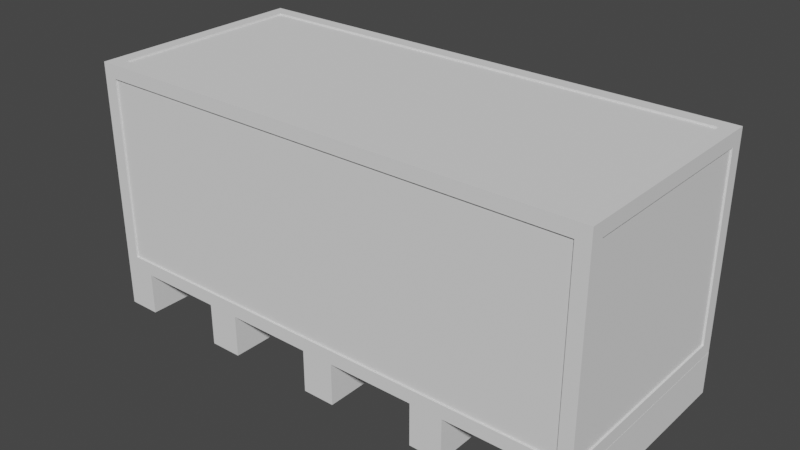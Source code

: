 # Source: crate_02.blend  (saved by Blender 2.91.10; exported with 4.5.12 LTS)
import bpy
from mathutils import Matrix  # noqa: F401  (used for matrix-valued properties, if any)

bpy.ops.wm.read_factory_settings(use_empty=True)
scene = bpy.context.scene
scene.name = 'Scene'

# ---- collections
col_collection = bpy.data.collections.new('Collection'); scene.collection.children.link(col_collection)

# ---- world
world_world = bpy.data.worlds.new('World'); scene.world = world_world
world_world.use_nodes = True; world_world.node_tree.nodes.clear()
_N = world_world.node_tree.nodes; _L = world_world.node_tree.links
n0 = _N.new('ShaderNodeOutputWorld'); n0.name = 'World Output'; n0.location = (300, 300)
n1 = _N.new('ShaderNodeBackground'); n1.name = 'Background'; n1.location = (10, 300)
n1.inputs[0].default_value = (0.05088, 0.05088, 0.05088, 1.0)
_L.new(n1.outputs[0], n0.inputs[0])
n0.is_active_output = True
world_world.color = (0.05088, 0.05088, 0.05088)
world_world.use_sun_shadow = False
world_world.sun_shadow_jitter_overblur = 0.0

# ---- meshes
me_cube_020 = bpy.data.meshes.new('Cube.020')
me_cube_020.from_pydata([(-4.0, -1.75, -1.923), (-4.0, -1.75, 1.377), (-4.0, 1.75, -1.923), (-4.0, 1.75, 1.377), (4.0, -1.75, -1.923), (4.0, -1.75, 1.377), (4.0, 1.75, -1.923), (4.0, 1.75, 1.377), (-4.0, -1.538, -1.71), (-4.0, -1.538, 1.165), (-4.0, 1.538, 1.165), (-4.0, 1.538, -1.71), (-3.788, 1.75, -1.71), (-3.788, 1.75, 1.165), (3.788, 1.75, 1.165), (3.788, 1.75, -1.71), (4.0, 1.538, -1.71), (4.0, 1.538, 1.165), (4.0, -1.538, 1.165), (4.0, -1.538, -1.71), (3.788, -1.75, -1.71), (3.788, -1.75, 1.165), (-3.788, -1.75, 1.165), (-3.788, -1.75, -1.71), (-3.971, 1.538, 1.165), (-3.971, 1.538, -1.71), (-3.971, -1.538, 1.165), (-3.971, -1.538, -1.71), (3.788, 1.538, 1.377), (-3.788, 1.538, 1.377), (-3.788, -1.538, 1.377), (3.788, -1.538, 1.377), (-3.788, 1.721, 1.165), (-3.788, 1.721, -1.71), (3.788, 1.721, -1.71), (3.788, 1.721, 1.165), (3.971, 1.538, 1.165), (3.971, 1.538, -1.71), (3.971, -1.538, -1.71), (3.971, -1.538, 1.165), (3.788, -1.721, 1.165), (3.788, -1.721, -1.71), (-3.788, -1.721, -1.71), (-3.788, -1.721, 1.165), (-3.788, 1.538, 1.349), (3.788, 1.538, 1.349), (3.788, -1.538, 1.349), (-3.788, -1.538, 1.349)], [], [(15, 12, 33, 34), (16, 17, 36, 37), (11, 8, 27, 25), (12, 13, 32, 33), (37, 36, 39, 38), (8, 9, 26, 27), (0, 1, 9, 8), (1, 3, 10, 9), (3, 2, 11, 10), (2, 0, 8, 11), (2, 3, 13, 12), (3, 7, 14, 13), (7, 6, 15, 14), (6, 2, 12, 15), (6, 7, 17, 16), (7, 5, 18, 17), (5, 4, 19, 18), (4, 6, 16, 19), (4, 5, 21, 20), (5, 1, 22, 21), (1, 0, 23, 22), (0, 4, 20, 23), (45, 44, 47, 46), (2, 6, 4, 0), (27, 26, 24, 25), (33, 32, 35, 34), (7, 3, 29, 28), (3, 1, 30, 29), (1, 5, 31, 30), (5, 7, 28, 31), (41, 40, 43, 42), (20, 21, 40, 41), (9, 10, 24, 26), (19, 16, 37, 38), (13, 14, 35, 32), (23, 20, 41, 42), (28, 29, 44, 45), (10, 11, 25, 24), (17, 18, 39, 36), (14, 15, 34, 35), (21, 22, 43, 40), (31, 28, 45, 46), (18, 19, 38, 39), (22, 23, 42, 43), (29, 30, 47, 44), (30, 31, 46, 47)])
_uv = me_cube_020.uv_layers.new(name='UVMap')
_uv.uv.foreach_set('vector', [0.3911, 0.4934, 0.3911, 0.2566, 0.3911, 0.2566, 0.3911, 0.4934, 0.3911, 0.5152, 0.6089, 0.5152, 0.6089, 0.5152, 0.3911, 0.5152, 0.3911, 0.2348, 0.3911, 0.01517, 0.3911, 0.01517, 0.3911, 0.2348, 0.3911, 0.2566, 0.6089, 0.2566, 0.6089, 0.2566, 0.3911, 0.2566, 0.3911, 0.5152, 0.6089, 0.5152, 0.6089, 0.7348, 0.3911, 0.7348, 0.3911, 0.01517, 0.6089, 0.01517, 0.6089, 0.01517, 0.3911, 0.01517, 0.375, 0.0, 0.625, 0.0, 0.6089, 0.01517, 0.3911, 0.01517, 0.625, 0.0, 0.625, 0.25, 0.6089, 0.2348, 0.6089, 0.01517, 0.625, 0.25, 0.375, 0.25, 0.3911, 0.2348, 0.6089, 0.2348, 0.375, 0.25, 0.375, 0.0, 0.3911, 0.01517, 0.3911, 0.2348, 0.375, 0.25, 0.625, 0.25, 0.6089, 0.2566, 0.3911, 0.2566, 0.625, 0.25, 0.625, 0.5, 0.6089, 0.4934, 0.6089, 0.2566, 0.625, 0.5, 0.375, 0.5, 0.3911, 0.4934, 0.6089, 0.4934, 0.375, 0.5, 0.375, 0.25, 0.3911, 0.2566, 0.3911, 0.4934, 0.375, 0.5, 0.625, 0.5, 0.6089, 0.5152, 0.3911, 0.5152, 0.625, 0.5, 0.625, 0.75, 0.6089, 0.7348, 0.6089, 0.5152, 0.625, 0.75, 0.375, 0.75, 0.3911, 0.7348, 0.6089, 0.7348, 0.375, 0.75, 0.375, 0.5, 0.3911, 0.5152, 0.3911, 0.7348, 0.375, 0.75, 0.625, 0.75, 0.6089, 0.7566, 0.3911, 0.7566, 0.625, 0.75, 0.625, 1.0, 0.6089, 0.9934, 0.6089, 0.7566, 0.625, 1.0, 0.375, 1.0, 0.3911, 0.9934, 0.6089, 0.9934, 0.375, 1.0, 0.375, 0.75, 0.3911, 0.7566, 0.3911, 0.9934, 0.6316, 0.5152, 0.8684, 0.5152, 0.8684, 0.7348, 0.6316, 0.7348, 0.125, 0.5, 0.375, 0.5, 0.375, 0.75, 0.125, 0.75, 0.3911, 0.01517, 0.6089, 0.01517, 0.6089, 0.2348, 0.3911, 0.2348, 0.3911, 0.2566, 0.6089, 0.2566, 0.6089, 0.4934, 0.3911, 0.4934, 0.625, 0.5, 0.875, 0.5, 0.8684, 0.5152, 0.6316, 0.5152, 0.875, 0.5, 0.875, 0.75, 0.8684, 0.7348, 0.8684, 0.5152, 0.875, 0.75, 0.625, 0.75, 0.6316, 0.7348, 0.8684, 0.7348, 0.625, 0.75, 0.625, 0.5, 0.6316, 0.5152, 0.6316, 0.7348, 0.3911, 0.7566, 0.6089, 0.7566, 0.6089, 0.9934, 0.3911, 0.9934, 0.3911, 0.7566, 0.6089, 0.7566, 0.6089, 0.7566, 0.3911, 0.7566, 0.6089, 0.01517, 0.6089, 0.2348, 0.6089, 0.2348, 0.6089, 0.01517, 0.3911, 0.7348, 0.3911, 0.5152, 0.3911, 0.5152, 0.3911, 0.7348, 0.6089, 0.2566, 0.6089, 0.4934, 0.6089, 0.4934, 0.6089, 0.2566, 0.3911, 0.9934, 0.3911, 0.7566, 0.3911, 0.7566, 0.3911, 0.9934, 0.6316, 0.5152, 0.8684, 0.5152, 0.8684, 0.5152, 0.6316, 0.5152, 0.6089, 0.2348, 0.3911, 0.2348, 0.3911, 0.2348, 0.6089, 0.2348, 0.6089, 0.5152, 0.6089, 0.7348, 0.6089, 0.7348, 0.6089, 0.5152, 0.6089, 0.4934, 0.3911, 0.4934, 0.3911, 0.4934, 0.6089, 0.4934, 0.6089, 0.7566, 0.6089, 0.9934, 0.6089, 0.9934, 0.6089, 0.7566, 0.6316, 0.7348, 0.6316, 0.5152, 0.6316, 0.5152, 0.6316, 0.7348, 0.6089, 0.7348, 0.3911, 0.7348, 0.3911, 0.7348, 0.6089, 0.7348, 0.6089, 0.9934, 0.3911, 0.9934, 0.3911, 0.9934, 0.6089, 0.9934, 0.8684, 0.5152, 0.8684, 0.7348, 0.8684, 0.7348, 0.8684, 0.5152, 0.8684, 0.7348, 0.6316, 0.7348, 0.6316, 0.7348, 0.8684, 0.7348])
me_cube_020.use_remesh_fix_poles = True
me_cube_020.use_remesh_preserve_attributes = False
me_cube_020.use_mirror_vertex_groups = False
me_cube_020.update()
me_cube_021 = bpy.data.meshes.new('Cube.021')
me_cube_021.from_pydata([(3.489, -1.75, -2.585), (3.489, -1.75, -1.923), (3.489, 1.75, -2.585), (3.489, 1.75, -1.923), (4.002, -1.75, -2.585), (4.002, -1.75, -1.923), (4.002, 1.75, -2.585), (4.002, 1.75, -1.923)], [], [(0, 1, 3, 2), (2, 3, 7, 6), (6, 7, 5, 4), (4, 5, 1, 0), (2, 6, 4, 0), (7, 3, 1, 5)])
_uv = me_cube_021.uv_layers.new(name='UVMap')
_uv.uv.foreach_set('vector', [0.375, 0.0, 0.625, 0.0, 0.625, 0.25, 0.375, 0.25, 0.375, 0.25, 0.625, 0.25, 0.625, 0.5, 0.375, 0.5, 0.375, 0.5, 0.625, 0.5, 0.625, 0.75, 0.375, 0.75, 0.375, 0.75, 0.625, 0.75, 0.625, 1.0, 0.375, 1.0, 0.125, 0.5, 0.375, 0.5, 0.375, 0.75, 0.125, 0.75, 0.625, 0.5, 0.875, 0.5, 0.875, 0.75, 0.625, 0.75])
me_cube_021.use_remesh_fix_poles = True
me_cube_021.use_remesh_preserve_attributes = False
me_cube_021.use_mirror_vertex_groups = False
me_cube_021.update()

# ---- objects
ob_crate = bpy.data.objects.new('Crate', me_cube_020)
ob_cube = bpy.data.objects.new('Cube', me_cube_021)

# ---- transforms, parenting, visibility, modifiers, constraints
ob_crate.location = (0.0, 0.0, 2.585)
ob_crate.lineart.crease_threshold = 0.0
ob_cube.location = (0.0, 0.0, 2.585)
ob_cube.lineart.crease_threshold = 0.0
_m = ob_cube.modifiers.new('Array', 'ARRAY')
_m.fit_type = 'FIT_LENGTH'
_m.fit_length = 8.0
_m.constant_offset_displace = (0.0, 0.0, 0.0)
_m.relative_offset_displace = (-3.65, 0.0, 0.0)

# ---- collection membership
col_collection.objects.link(ob_crate)
col_collection.objects.link(ob_cube)

# ---- scene / render settings (as saved in the file)
scene.frame_start = 1; scene.frame_end = 250; scene.frame_set(1)
scene.render.engine = 'BLENDER_EEVEE_NEXT'
scene.cycles.use_denoising = False
scene.cycles.samples = 128
scene.cycles.sampling_pattern = 'TABULATED_SOBOL'
scene.cycles.use_adaptive_sampling = False
scene.cycles.use_light_tree = False
scene.view_settings.view_transform = 'Filmic'
bpy.context.view_layer.update()

# ---- added for rendering (the .blend has no active camera and no usable light): camera, sun
cam_auto = bpy.data.cameras.new('AutoCamera')
cam_auto.lens = 50.0
cam_auto.sensor_width = 36.0
cam_auto.clip_end = 1000.0
ob_auto_camera = bpy.data.objects.new('AutoCamera', cam_auto)
scene.collection.objects.link(ob_auto_camera)
ob_auto_camera.location = (8.87487, -10.6486, 9.08033)
ob_auto_camera.rotation_euler = (1.09748, -7.21219e-08, 0.694738)
scene.camera = ob_auto_camera
light_auto_sun = bpy.data.lights.new('AutoSun', 'SUN')
light_auto_sun.energy = 3.0
light_auto_sun.angle = 0.0523599
ob_auto_sun = bpy.data.objects.new('AutoSun', light_auto_sun)
scene.collection.objects.link(ob_auto_sun)
ob_auto_sun.rotation_euler = (0.872665, 0.174533, 0.523599)
bpy.context.view_layer.update()
